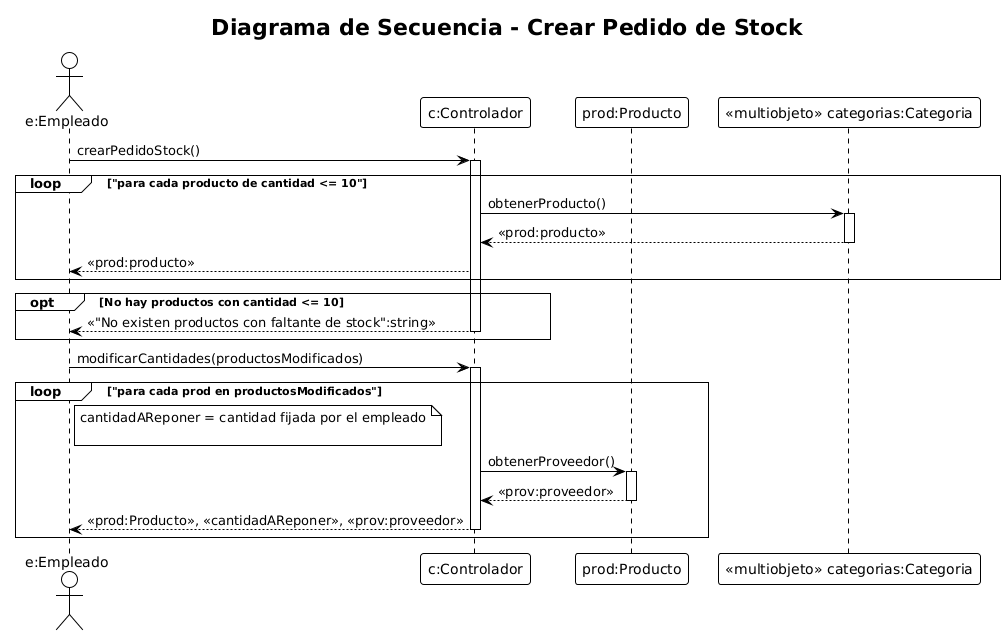

The diagram above was rendered by PlantUML. Its source (embedded in the PNG):
@startuml
!theme plain
title Diagrama de Secuencia - Crear Pedido de Stock

actor "e:Empleado" as Empleado
participant "c:Controlador" as Controlador
participant "prod:Producto" as Producto
participant "<<multiobjeto>> categorias:Categoria" as categorias

'===========================================================
' INICIO DEL PROCESO
'===========================================================

Empleado -> Controlador : crearPedidoStock()
activate Controlador



'===========================================================
' OBTENER STOCK ACTUAL Y REQUERIDO
'===========================================================
loop "para cada producto de cantidad <= 10"
    Controlador -> categorias : obtenerProducto()
    activate categorias
    categorias --> Controlador : <<prod:producto>>
    deactivate categorias

    Controlador --> Empleado : <<prod:producto>>
end
' Controlador calcula faltantes
'===========================================================
' MODIFICACIÓN DEL PEDIDO POR EL USUARIO
'===========================================================
'===========================================================
' VALIDACIÓN
'===========================================================
opt No hay productos con cantidad <= 10
    Controlador --> Empleado : <<"No existen productos con faltante de stock":string>>
    deactivate Controlador    
end

Empleado -> Controlador : modificarCantidades(productosModificados)
activate Controlador

'=======================================================
' ARMADO DEL PEDIDO (producto + proveedor + cantidades)
'=======================================================
loop "para cada prod en productosModificados"
note right of Empleado
    cantidadAReponer = cantidad fijada por el empleado
    
end note
    Controlador -> Producto : obtenerProveedor()
    activate Producto
    Producto --> Controlador : <<prov:proveedor>>
    deactivate Producto

    Controlador --> Empleado : <<prod:Producto>>, <<cantidadAReponer>>, <<prov:proveedor>>
    
deactivate Controlador
end
@enduml